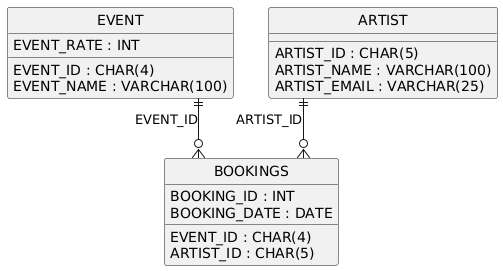

The diagram above was rendered by PlantUML. Its source (embedded in the PNG):
@startuml
hide circle
skinparam linetype ortho

entity "EVENT" as EVENT {
  EVENT_ID : CHAR(4)
  EVENT_NAME : VARCHAR(100)
  EVENT_RATE : INT
}

entity "ARTIST" as ARTIST {
  ARTIST_ID : CHAR(5)
  ARTIST_NAME : VARCHAR(100)
  ARTIST_EMAIL : VARCHAR(25)
}

entity "BOOKINGS" as BOOKINGS {
  BOOKING_ID : INT
  BOOKING_DATE : DATE
  EVENT_ID : CHAR(4)
  ARTIST_ID : CHAR(5)
}

EVENT ||--o{ BOOKINGS : "EVENT_ID"
ARTIST ||--o{ BOOKINGS : "ARTIST_ID"
@enduml